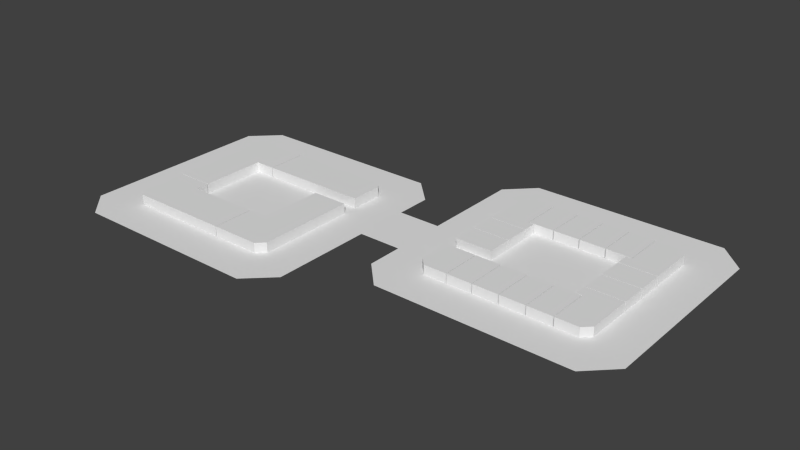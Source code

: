 # Source: block3_2.blend  (saved by Blender 2.75.0; exported with 4.5.12 LTS)
import bpy
from mathutils import Matrix  # noqa: F401  (used for matrix-valued properties, if any)

bpy.ops.wm.read_factory_settings(use_empty=True)
scene = bpy.context.scene
scene.name = 'Scene'

# ---- collections
col_collection_1 = bpy.data.collections.new('Collection 1'); scene.collection.children.link(col_collection_1)

# ---- world
world_world = bpy.data.worlds.new('World'); scene.world = world_world
world_world.color = (0.05088, 0.05088, 0.05088)
world_world.use_sun_shadow = False
world_world.sun_shadow_jitter_overblur = 0.0
world_world.cycles.sampling_method = 'MANUAL'
world_world.cycles.sample_map_resolution = 256

# ---- meshes
me_plane_031 = bpy.data.meshes.new('Plane.031')
me_plane_031.from_pydata([(-4.245, -4.763, 0.0), (0.3988, -4.763, 0.0), (-4.245, 0.1857, 0.0), (0.3988, 0.1857, 0.0), (-3.095, -5.983, 0.0), (0.3988, -5.983, 0.0), (0.5471, -5.981, -8.324e-06), (4.276, -5.981, -8.324e-06), (0.5471, 0.1799, -8.324e-06), (4.276, 0.1799, -8.324e-06), (4.435, -5.981, -8.324e-06), (4.435, 0.1799, -8.324e-06), (8.254, -5.981, -8.324e-06), (8.254, 0.1799, -8.324e-06), (8.403, -5.981, -8.324e-06), (8.403, 0.1799, -8.324e-06), (12.17, -5.981, -8.324e-06), (12.17, 0.1799, -8.324e-06), (12.31, -5.981, -8.324e-06), (12.31, 0.1799, -8.324e-06), (16.04, -5.981, -8.324e-06), (16.04, 0.1799, -8.324e-06), (15.31, 0.3287, -3.194e-06), (16.2, 0.3287, -3.194e-06), (15.31, 2.216, -3.194e-06), (16.2, 2.216, -3.194e-06), (20.84, 0.3287, -3.194e-06), (20.84, 2.216, -3.194e-06), (16.2, -4.841, -3.194e-06), (20.84, -4.841, -3.194e-06), (16.2, -5.984, -3.194e-06), (19.66, -5.984, -3.194e-06), (15.3, 2.346, -1.286e-06), (20.85, 2.346, -1.286e-06), (15.3, 6.132, -1.286e-06), (20.85, 6.132, -1.286e-06), (15.3, 6.285, -1.286e-06), (20.85, 6.285, -1.286e-06), (15.3, 10.04, -1.286e-06), (20.85, 10.04, -1.286e-06), (15.3, 10.2, -1.286e-06), (20.85, 10.2, -1.286e-06), (15.3, 12.07, -1.286e-06), (20.85, 12.07, -1.286e-06), (16.22, 12.07, -1.286e-06), (20.85, 17.2, -1.286e-06), (16.22, 17.2, -1.286e-06), (19.68, 18.4, -1.286e-06), (16.22, 18.4, -1.286e-06), (12.32, 12.24, -1.162e-05), (16.05, 12.24, -1.162e-05), (12.32, 18.4, -1.162e-05), (16.05, 18.4, -1.162e-05), (12.17, 12.24, -1.162e-05), (12.17, 18.4, -1.162e-05), (8.367, 12.24, -1.162e-05), (8.367, 18.4, -1.162e-05), (8.217, 12.24, -1.162e-05), (8.217, 18.4, -1.162e-05), (4.434, 12.24, -1.162e-05), (4.434, 18.4, -1.162e-05), (4.282, 12.24, -1.162e-05), (4.282, 18.4, -1.162e-05), (0.5565, 12.24, -1.162e-05), (0.5565, 18.4, -1.162e-05), (0.3993, 10.2, 6.676e-06), (1.289, 10.2, 6.676e-06), (0.3993, 12.08, 6.676e-06), (1.289, 12.08, 6.676e-06), (-4.232, 10.2, 6.676e-06), (-4.232, 12.08, 6.676e-06), (0.3993, 17.22, 6.676e-06), (-4.232, 17.22, 6.676e-06), (0.3993, 18.39, 6.676e-06), (-3.038, 18.39, 6.676e-06), (-4.246, 6.264, -9.713e-06), (1.301, 6.264, -9.713e-06), (-4.246, 10.06, -9.713e-06), (1.301, 10.06, -9.713e-06), (-4.246, 6.134, -9.713e-06), (1.301, 6.134, -9.713e-06), (-4.246, 2.324, -9.713e-06), (1.301, 2.324, -9.713e-06), (-4.245, -4.763, 1.399), (0.3988, -4.763, 1.399), (-4.245, 0.1857, 1.399), (0.3988, 0.1857, 1.399), (-3.095, -5.983, 1.399), (0.3988, -5.983, 1.399), (0.5471, -5.981, 1.399), (4.276, -5.981, 1.399), (0.5471, 0.1799, 1.399), (4.276, 0.1799, 1.399), (4.435, -5.981, 1.399), (4.435, 0.1799, 1.399), (8.254, -5.981, 1.399), (8.254, 0.1799, 1.399), (8.403, -5.981, 1.399), (8.403, 0.1799, 1.399), (12.17, -5.981, 1.399), (12.17, 0.1799, 1.399), (12.31, -5.981, 1.399), (12.31, 0.1799, 1.399), (16.04, -5.981, 1.399), (16.04, 0.1799, 1.399), (15.31, 0.3287, 1.399), (16.2, 0.3287, 1.399), (15.31, 2.216, 1.399), (16.2, 2.216, 1.399), (20.84, 0.3287, 1.399), (20.84, 2.216, 1.399), (16.2, -4.841, 1.399), (20.84, -4.841, 1.399), (16.2, -5.984, 1.399), (19.66, -5.984, 1.399), (15.3, 2.346, 1.399), (20.85, 2.346, 1.399), (15.3, 6.132, 1.399), (20.85, 6.132, 1.399), (15.3, 6.285, 1.399), (20.85, 6.285, 1.399), (15.3, 10.04, 1.399), (20.85, 10.04, 1.399), (15.3, 10.2, 1.399), (20.85, 10.2, 1.399), (15.3, 12.07, 1.399), (20.85, 12.07, 1.399), (16.22, 12.07, 1.399), (20.85, 17.2, 1.399), (16.22, 17.2, 1.399), (19.68, 18.4, 1.399), (16.22, 18.4, 1.399), (12.32, 12.24, 1.399), (16.05, 12.24, 1.399), (12.32, 18.4, 1.399), (16.05, 18.4, 1.399), (12.17, 12.24, 1.399), (12.17, 18.4, 1.399), (8.367, 12.24, 1.399), (8.367, 18.4, 1.399), (8.217, 12.24, 1.399), (8.217, 18.4, 1.399), (4.434, 12.24, 1.399), (4.434, 18.4, 1.399), (4.282, 12.24, 1.399), (4.282, 18.4, 1.399), (0.5565, 12.24, 1.399), (0.5565, 18.4, 1.399), (0.3993, 10.2, 1.399), (1.289, 10.2, 1.399), (0.3993, 12.08, 1.399), (1.289, 12.08, 1.399), (-4.232, 10.2, 1.399), (-4.232, 12.08, 1.399), (0.3993, 17.22, 1.399), (-4.232, 17.22, 1.399), (0.3993, 18.39, 1.399), (-3.038, 18.39, 1.399), (-4.246, 6.264, 1.399), (1.301, 6.264, 1.399), (-4.246, 10.06, 1.399), (1.301, 10.06, 1.399), (-4.246, 6.134, 1.399), (1.301, 6.134, 1.399), (-4.246, 2.324, 1.399), (1.301, 2.324, 1.399)], [], [(0, 2, 3, 1), (1, 5, 4, 0), (6, 8, 9, 7), (109, 106, 111, 112), (11, 13, 12, 10), (108, 106, 109, 110), (15, 17, 16, 14), (105, 106, 108, 107), (19, 21, 20, 18), (22, 24, 25, 23), (25, 27, 26, 23), (26, 29, 28, 23), (29, 31, 30, 28), (32, 34, 35, 33), (102, 101, 103, 104), (36, 38, 39, 37), (98, 97, 99, 100), (40, 42, 44, 43, 41), (44, 46, 45, 43), (46, 48, 47, 45), (49, 51, 52, 50), (94, 93, 95, 96), (53, 55, 56, 54), (89, 90, 92, 91), (57, 59, 60, 58), (84, 83, 87, 88), (61, 63, 64, 62), (65, 67, 68, 66), (65, 69, 70, 67), (70, 72, 71, 67), (72, 74, 73, 71), (75, 77, 78, 76), (83, 84, 86, 85), (80, 82, 81, 79), (112, 111, 113, 114), (115, 116, 118, 117), (119, 120, 122, 121), (123, 124, 126, 127, 125), (127, 126, 128, 129), (129, 128, 130, 131), (132, 133, 135, 134), (136, 137, 139, 138), (140, 141, 143, 142), (144, 145, 147, 146), (148, 149, 151, 150), (148, 150, 153, 152), (153, 150, 154, 155), (155, 154, 156, 157), (158, 159, 161, 160), (163, 162, 164, 165), (58, 60, 143, 141), (18, 20, 103, 101), (59, 57, 140, 142), (21, 19, 102, 104), (1, 3, 86, 84), (81, 82, 165, 164), (61, 62, 145, 144), (44, 42, 125, 127), (24, 22, 105, 107), (3, 2, 85, 86), (79, 81, 164, 162), (41, 43, 126, 124), (22, 23, 106, 105), (4, 5, 88, 87), (82, 80, 163, 165), (42, 40, 123, 125), (0, 4, 87, 83), (64, 63, 146, 147), (25, 24, 107, 108), (5, 1, 84, 88), (62, 64, 147, 145), (26, 27, 110, 109), (8, 6, 89, 91), (63, 61, 144, 146), (43, 45, 128, 126), (6, 7, 90, 89), (46, 44, 127, 129), (27, 25, 108, 110), (7, 9, 92, 90), (65, 66, 149, 148), (47, 48, 131, 130), (9, 8, 91, 92), (66, 68, 151, 149), (45, 47, 130, 128), (23, 28, 111, 106), (11, 10, 93, 94), (68, 67, 150, 151), (48, 46, 129, 131), (29, 26, 109, 112), (70, 69, 152, 153), (51, 49, 132, 134), (30, 31, 114, 113), (49, 50, 133, 132), (28, 30, 113, 111), (12, 13, 96, 95), (69, 65, 148, 152), (50, 52, 135, 133), (31, 29, 112, 114), (10, 12, 95, 93), (52, 51, 134, 135), (34, 32, 115, 117), (13, 11, 94, 96), (67, 71, 154, 150), (53, 54, 137, 136), (32, 33, 116, 115), (15, 14, 97, 98), (72, 70, 153, 155), (33, 35, 118, 116), (73, 74, 157, 156), (35, 34, 117, 118), (71, 73, 156, 154), (56, 55, 138, 139), (36, 37, 120, 119), (16, 17, 100, 99), (74, 72, 155, 157), (54, 56, 139, 137), (14, 16, 99, 97), (77, 75, 158, 160), (55, 53, 136, 138), (17, 15, 98, 100), (75, 76, 159, 158), (57, 58, 141, 140), (39, 38, 121, 122), (19, 18, 101, 102), (76, 78, 161, 159), (37, 39, 122, 120), (78, 77, 160, 161), (38, 36, 119, 121), (80, 79, 162, 163), (60, 59, 142, 143), (40, 41, 124, 123), (20, 21, 104, 103), (2, 0, 83, 85)])
me_plane_031.use_remesh_preserve_volume = False
me_plane_031.use_remesh_preserve_attributes = False
me_plane_031.use_mirror_vertex_groups = False
me_plane_031.update()
me_plane_032 = bpy.data.meshes.new('Plane.032')
me_plane_032.from_pydata([(-1.602, -9.879, 0.0), (3.917, -9.879, 0.0), (-1.602, 0.004192, 0.0), (3.917, 0.004192, 0.0), (-1.602, -14.92, 0.0), (3.917, -14.92, 0.0), (-1.602, -16.08, 0.0), (2.722, -16.08, 0.0), (-4.557, -9.879, 0.0), (-4.557, -14.92, 0.0), (-4.557, -16.08, 0.0), (-4.706, -9.879, 0.0), (-4.706, -14.92, 0.0), (-4.706, -16.08, 0.0), (-15.61, -9.879, 0.0), (-15.61, -14.92, 0.0), (-15.61, -16.08, 0.0), (-19.94, -9.879, 0.0), (-19.94, -14.92, 0.0), (-19.94, -16.08, 0.0), (-21.12, -9.879, 0.0), (-21.12, -13.71, 0.0), (-21.12, -14.87, 0.0), (-15.61, -7.896, 0.0), (-19.94, -7.896, 0.0), (-21.12, -7.896, 0.0), (-15.61, -7.732, 0.0), (-19.94, -7.732, 0.0), (-21.12, -7.732, 0.0), (-15.61, 2.153, 0.0), (-19.94, 2.153, 0.0), (-21.12, 2.153, 0.0), (-15.61, 7.116, 0.0), (-19.94, 7.116, 0.0), (-21.12, 7.116, 0.0), (-15.61, 8.276, 0.0), (-18.76, 8.276, 0.0), (-19.94, 8.276, 0.0), (-12.61, 2.153, 0.0), (-12.61, 7.116, 0.0), (-12.61, 8.276, 0.0), (-12.46, 2.153, 0.0), (-12.46, 7.116, 0.0), (-12.46, 8.276, 0.0), (2.744, 2.153, 0.0), (2.744, 7.116, 0.0), (1.657, 8.276, 0.0), (3.936, 2.153, 0.0), (3.936, 7.116, 0.0), (2.85, 8.276, 0.0), (-1.602, -9.879, 1.498), (3.917, -9.879, 1.498), (-1.602, 0.004192, 1.498), (3.917, 0.004192, 1.498), (-1.602, -14.92, 1.498), (3.917, -14.92, 1.498), (-1.602, -16.08, 1.498), (2.722, -16.08, 1.498), (-4.557, -9.879, 1.498), (-4.557, -14.92, 1.498), (-4.557, -16.08, 1.498), (-4.706, -9.879, 1.498), (-4.706, -14.92, 1.498), (-4.706, -16.08, 1.498), (-15.61, -9.879, 1.498), (-15.61, -14.92, 1.498), (-15.61, -16.08, 1.498), (-19.94, -9.879, 1.498), (-19.94, -14.92, 1.498), (-19.94, -16.08, 1.498), (-21.12, -9.879, 1.498), (-21.12, -13.71, 1.498), (-21.12, -14.87, 1.498), (-15.61, -7.896, 1.498), (-19.94, -7.896, 1.498), (-21.12, -7.896, 1.498), (-15.61, -7.732, 1.498), (-19.94, -7.732, 1.498), (-21.12, -7.732, 1.498), (-15.61, 2.153, 1.498), (-19.94, 2.153, 1.498), (-21.12, 2.153, 1.498), (-15.61, 7.116, 1.498), (-19.94, 7.116, 1.498), (-21.12, 7.116, 1.498), (-15.61, 8.276, 1.498), (-18.76, 8.276, 1.498), (-19.94, 8.276, 1.498), (-12.61, 2.153, 1.498), (-12.61, 7.116, 1.498), (-12.61, 8.276, 1.498), (-12.46, 2.153, 1.498), (-12.46, 7.116, 1.498), (-12.46, 8.276, 1.498), (2.744, 2.153, 1.498), (2.744, 7.116, 1.498), (1.657, 8.276, 1.498), (3.936, 2.153, 1.498), (3.936, 7.116, 1.498), (2.85, 8.276, 1.498)], [], [(0, 2, 3, 1), (1, 5, 4, 0), (5, 7, 6, 4), (6, 10, 9, 4), (4, 9, 8, 0), (51, 50, 54, 55), (50, 51, 53, 52), (13, 16, 15, 12), (12, 15, 14, 11), (16, 19, 18, 15), (15, 18, 17, 14), (19, 22, 21, 18), (18, 21, 20, 17), (20, 25, 24, 17), (17, 24, 23, 14), (55, 54, 56, 57), (56, 54, 59, 60), (28, 31, 30, 27), (27, 30, 29, 26), (31, 34, 33, 30), (30, 33, 32, 29), (34, 37, 36, 33), (33, 36, 35, 32), (35, 40, 39, 32), (32, 39, 38, 29), (63, 62, 65, 66), (54, 50, 58, 59), (43, 46, 45, 42), (42, 45, 44, 41), (46, 49, 48, 45), (45, 48, 47, 44), (62, 61, 64, 65), (66, 65, 68, 69), (65, 64, 67, 68), (69, 68, 71, 72), (68, 67, 70, 71), (70, 67, 74, 75), (67, 64, 73, 74), (78, 77, 80, 81), (77, 76, 79, 80), (81, 80, 83, 84), (80, 79, 82, 83), (84, 83, 86, 87), (83, 82, 85, 86), (85, 82, 89, 90), (82, 79, 88, 89), (93, 92, 95, 96), (92, 91, 94, 95), (96, 95, 98, 99), (95, 94, 97, 98), (38, 39, 89, 88), (41, 44, 94, 91), (6, 7, 57, 56), (39, 40, 90, 89), (31, 28, 78, 81), (47, 48, 98, 97), (23, 24, 74, 73), (26, 29, 79, 76), (48, 49, 99, 98), (7, 5, 55, 57), (24, 25, 75, 74), (40, 35, 85, 90), (16, 13, 63, 66), (8, 9, 59, 58), (29, 38, 88, 79), (11, 14, 64, 61), (49, 46, 96, 99), (9, 10, 60, 59), (25, 20, 70, 75), (42, 41, 91, 92), (44, 47, 97, 94), (14, 23, 73, 64), (43, 42, 92, 93), (34, 31, 81, 84), (10, 6, 56, 60), (27, 26, 76, 77), (2, 0, 50, 52), (0, 8, 58, 50), (28, 27, 77, 78), (19, 16, 66, 69), (35, 36, 86, 85), (12, 11, 61, 62), (1, 3, 53, 51), (36, 37, 87, 86), (13, 12, 62, 63), (3, 2, 52, 53), (20, 21, 71, 70), (21, 22, 72, 71), (37, 34, 84, 87), (46, 43, 93, 96), (5, 1, 51, 55), (22, 19, 69, 72)])
me_plane_032.use_remesh_preserve_volume = False
me_plane_032.use_remesh_preserve_attributes = False
me_plane_032.use_mirror_vertex_groups = False
me_plane_032.update()
me_plane_042 = bpy.data.meshes.new('Plane.042')
me_plane_042.from_pydata([(-18.37, -0.318, 0.0), (10.47, -0.318, 0.0), (-18.37, 36.4, 0.0), (10.47, 36.4, 0.0), (14.44, 3.479, 0.0), (14.44, 32.45, 0.0), (-22.28, 3.577, 0.0), (-22.28, 32.62, 0.0), (14.44, 18.72, 0.0), (14.44, 27.08, 0.0), (20.89, 18.72, 0.0), (20.89, 27.08, 0.0), (57.66, 18.72, 0.0), (57.66, 27.08, 0.0), (20.89, 13.34, 0.0), (57.66, 13.34, 0.0), (24.72, 9.442, 0.0), (53.73, 9.442, 0.0), (20.89, 42.27, 0.0), (57.66, 42.27, 0.0), (24.78, 46.16, 0.0), (53.74, 46.16, 0.0)], [], [(0, 1, 3, 2), (3, 1, 4, 8, 9, 5), (0, 2, 7, 6), (9, 8, 10, 11), (11, 10, 12, 13), (12, 10, 14, 15), (15, 14, 16, 17), (11, 13, 19, 18), (18, 19, 21, 20)])
me_plane_042.use_remesh_preserve_volume = False
me_plane_042.use_remesh_preserve_attributes = False
me_plane_042.use_mirror_vertex_groups = False
me_plane_042.update()

# ---- objects
ob_plane_024 = bpy.data.objects.new('Plane.024', me_plane_031)
ob_plane_025 = bpy.data.objects.new('Plane.025', me_plane_032)
ob_block3_4ground = bpy.data.objects.new('block3_4Ground', me_plane_042)

# ---- transforms, parenting, visibility, modifiers, constraints
ob_plane_024.location = (13.11, -1.355, 2.806e-06)
ob_plane_024.lineart.crease_threshold = 0.0
ob_plane_025.location = (-13.09, -0.9837, -1.597e-05)
ob_plane_025.lineart.crease_threshold = 0.0
ob_block3_4ground.location = (-17.72, -22.83, 1.411e-05)
ob_block3_4ground.lineart.crease_threshold = 0.0

# ---- collection membership
col_collection_1.objects.link(ob_plane_024)
col_collection_1.objects.link(ob_plane_025)
col_collection_1.objects.link(ob_block3_4ground)

# ---- scene / render settings (as saved in the file)
scene.frame_start = 1; scene.frame_end = 250; scene.frame_set(1)
scene.render.engine = 'BLENDER_EEVEE_NEXT'
scene.render.resolution_percentage = 50
scene.render.dither_intensity = 0.0
scene.cycles.use_denoising = False
scene.cycles.samples = 10
scene.cycles.sampling_pattern = 'TABULATED_SOBOL'
scene.cycles.light_sampling_threshold = 0.0
scene.cycles.use_adaptive_sampling = False
scene.cycles.use_light_tree = False
scene.cycles.blur_glossy = 0.0
scene.cycles.pixel_filter_type = 'GAUSSIAN'
scene.cycles.sample_clamp_indirect = 0.0
scene.view_settings.view_transform = 'Standard'
bpy.context.view_layer.update()

# ---- added for rendering (the .blend has no active camera and no usable light): camera, sun
cam_auto = bpy.data.cameras.new('AutoCamera')
cam_auto.lens = 50.0
cam_auto.sensor_width = 36.0
cam_auto.clip_end = 1501.68
ob_auto_camera = bpy.data.objects.new('AutoCamera', cam_auto)
scene.collection.objects.link(ob_auto_camera)
ob_auto_camera.location = (85.5376, -102.587, 69.2021)
ob_auto_camera.rotation_euler = (1.09748, -7.21219e-08, 0.694738)
scene.camera = ob_auto_camera
light_auto_sun = bpy.data.lights.new('AutoSun', 'SUN')
light_auto_sun.energy = 3.0
light_auto_sun.angle = 0.0523599
ob_auto_sun = bpy.data.objects.new('AutoSun', light_auto_sun)
scene.collection.objects.link(ob_auto_sun)
ob_auto_sun.rotation_euler = (0.872665, 0.174533, 0.523599)
bpy.context.view_layer.update()
